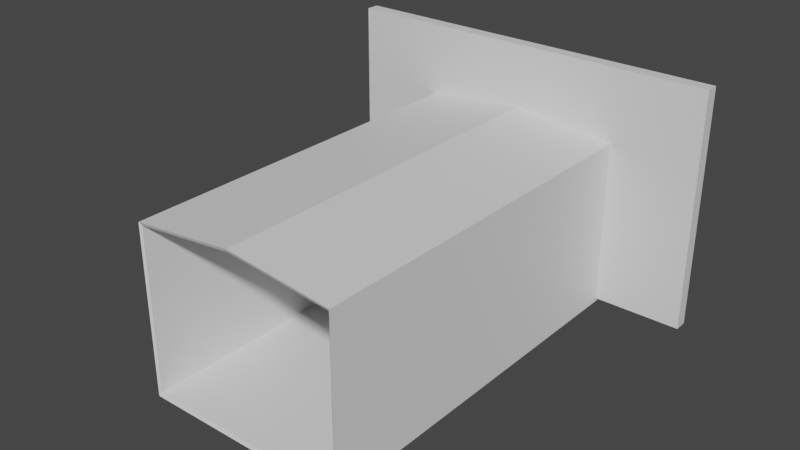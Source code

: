 # Source: Door.blend  (saved by Blender 3.4.6; exported with 4.5.12 LTS)
import bpy
from mathutils import Matrix  # noqa: F401  (used for matrix-valued properties, if any)

bpy.ops.wm.read_factory_settings(use_empty=True)
scene = bpy.context.scene
scene.name = 'Scene'

# ---- collections
col_collection = bpy.data.collections.new('Collection'); scene.collection.children.link(col_collection)

# ---- materials (node trees are filled in below, after node groups)
mat_material = bpy.data.materials.new('Material')
mat_material.alpha_threshold = 0.0
mat_material.use_transparent_shadow = False
mat_material.roughness = 0.5
mat_material.line_color = (0.0, 0.0, 0.0, 1.0)

# ---- material node trees
mat_material.use_nodes = True; mat_material.node_tree.nodes.clear()
_N = mat_material.node_tree.nodes; _L = mat_material.node_tree.links
n0 = _N.new('ShaderNodeOutputMaterial'); n0.name = 'Material Output'; n0.location = (300, 300)
n1 = _N.new('ShaderNodeBsdfPrincipled'); n1.name = 'Principled BSDF'; n1.location = (10, 300)
n1.distribution = 'GGX'
n1.subsurface_method = 'RANDOM_WALK_SKIN'
n1.inputs[3].default_value = 1.45
n1.inputs[27].default_value = (0.0, 0.0, 0.0, 1.0)
n1.inputs[28].default_value = 1.0
_L.new(n1.outputs[0], n0.inputs[0])
n0.is_active_output = True

# ---- world
world_world = bpy.data.worlds.new('World'); scene.world = world_world
world_world.use_nodes = True; world_world.node_tree.nodes.clear()
_N = world_world.node_tree.nodes; _L = world_world.node_tree.links
n0 = _N.new('ShaderNodeOutputWorld'); n0.name = 'World Output'; n0.location = (300, 300)
n1 = _N.new('ShaderNodeBackground'); n1.name = 'Background'; n1.location = (10, 300)
n1.inputs[0].default_value = (0.05088, 0.05088, 0.05088, 1.0)
_L.new(n1.outputs[0], n0.inputs[0])
n0.is_active_output = True
world_world.color = (0.05088, 0.05088, 0.05088)
world_world.use_sun_shadow = False
world_world.sun_shadow_jitter_overblur = 0.0

# ---- meshes
me_cube = bpy.data.meshes.new('Cube')
me_cube.from_pydata([(-1.0, 0.9323, -0.007677), (-1.0, 0.9323, 1.236), (-1.0, 1.0, -0.007677), (-1.0, 1.0, 1.236), (0.0, 1.0, 1.236), (0.0, 0.9323, 1.236), (-0.5296, 1.0, -0.007677), (-0.5296, 0.9323, 1.236), (-0.5296, 1.0, 1.236), (-0.5296, 0.9323, -0.007677), (-1.0, 0.9323, 0.8389), (-1.0, 1.0, 0.8389), (0.0, 0.9323, 0.8954), (0.0, 1.0, 0.8954), (-0.5296, 1.0, 0.8389), (-0.5296, 0.9323, 0.8389)], [], [(10, 1, 3, 11), (15, 7, 1, 10), (8, 3, 1, 7), (14, 8, 4, 13), (11, 3, 8, 14), (2, 6, 9, 0), (4, 8, 7, 5), (12, 5, 7, 15), (2, 11, 14, 6), (9, 15, 10, 0), (0, 10, 11, 2), (6, 14, 15, 9), (12, 15, 14, 13)])
_uv = me_cube.uv_layers.new(name='UVMap')
_uv.uv.foreach_set('vector', [0.5452, 0.0, 0.625, 0.0, 0.625, 0.25, 0.5452, 0.25, 0.5452, 0.9412, 0.625, 0.9412, 0.625, 1.0, 0.5452, 1.0, 0.8162, 0.5, 0.875, 0.5, 0.875, 0.75, 0.8162, 0.75, 0.5452, 0.3088, 0.625, 0.3088, 0.625, 0.375, 0.5565, 0.375, 0.5452, 0.25, 0.625, 0.25, 0.625, 0.3088, 0.5452, 0.3088, 0.125, 0.5, 0.1838, 0.5, 0.1838, 0.75, 0.125, 0.75, 0.75, 0.5, 0.8162, 0.5, 0.8162, 0.75, 0.75, 0.75, 0.5565, 0.875, 0.625, 0.875, 0.625, 0.9412, 0.5452, 0.9412, 0.375, 0.25, 0.5452, 0.25, 0.5452, 0.3088, 0.375, 0.3088, 0.375, 0.9412, 0.5452, 0.9412, 0.5452, 1.0, 0.375, 1.0, 0.375, 0.0, 0.5452, 0.0, 0.5452, 0.25, 0.375, 0.25, 0.1838, 0.5, 0.5452, 0.3088, 0.5452, 0.9412, 0.1838, 0.75, 0.5565, 0.875, 0.5452, 0.9412, 0.5452, 0.3088, 0.5565, 0.375])
me_cube.materials.append(mat_material)
me_cube.use_mirror_vertex_groups = False
me_cube.update()
me_cube_001 = bpy.data.meshes.new('Cube.001')
me_cube_001.from_pydata([(-0.5296, 0.9776, -0.007677), (0.0, 0.9776, 0.8954), (-0.5296, 0.9776, 0.8389), (0.0, 0.9776, -0.007677), (-0.5296, 0.9642, -0.007677), (0.0, 0.9642, 0.8954), (-0.5296, 0.9642, 0.8389), (0.0, 0.9642, -0.007677)], [], [(2, 1, 3, 0), (6, 4, 7, 5), (0, 3, 7, 4), (2, 0, 4, 6), (1, 2, 6, 5)])
_uv = me_cube_001.uv_layers.new(name='UVMap')
_uv.uv.foreach_set('vector', [0.0, 0.0, 0.0, 0.0, 0.0, 0.0, 0.0, 0.0, 0.0, 0.0, 0.0, 0.0, 0.0, 0.0, 0.0, 0.0, 0.0, 0.0, 0.0, 0.0, 0.0, 0.0, 0.0, 0.0, 0.0, 0.0, 0.0, 0.0, 0.0, 0.0, 0.0, 0.0, 0.0, 0.0, 0.0, 0.0, 0.0, 0.0, 0.0, 0.0])
me_cube_001.materials.append(mat_material)
me_cube_001.use_mirror_vertex_groups = False
me_cube_001.update()
me_cube_002 = bpy.data.meshes.new('Cube.002')
me_cube_002.from_pydata([(-0.5296, 1.037, -0.007677), (0.0, 1.037, 0.8954), (0.0, 1.037, -0.007677), (-0.5296, 1.037, 0.8389), (-0.5296, 0.0, -0.007677), (0.0, 0.0, 0.8954), (0.0, 0.0, -0.007677), (-0.5296, 0.0, 0.8389), (-0.5395, 1.045, -0.02405), (0.0, 1.045, 0.9128), (0.0, 1.045, -0.02405), (-0.5395, 1.045, 0.8542), (-0.5395, 0.0, -0.02405), (0.0, 0.0, 0.9128), (0.0, 0.0, -0.02405), (-0.5395, 0.0, 0.8542)], [], [(0, 4, 6, 2), (1, 5, 7, 3), (3, 7, 4, 0), (8, 10, 14, 12), (9, 11, 15, 13), (11, 8, 12, 15), (0, 2, 10, 8), (3, 0, 8, 11), (1, 3, 11, 9)])
_uv = me_cube_002.uv_layers.new(name='UVMap')
_uv.uv.foreach_set('vector', [0.0, 0.0, 0.0, 0.0, 0.0, 0.0, 0.0, 0.0, 0.0, 0.0, 0.0, 0.0, 0.0, 0.0, 0.0, 0.0, 0.0, 0.0, 0.0, 0.0, 0.0, 0.0, 0.0, 0.0, 0.0, 0.0, 0.0, 0.0, 0.0, 0.0, 0.0, 0.0, 0.0, 0.0, 0.0, 0.0, 0.0, 0.0, 0.0, 0.0, 0.0, 0.0, 0.0, 0.0, 0.0, 0.0, 0.0, 0.0, 0.0, 0.0, 0.0, 0.0, 0.0, 0.0, 0.0, 0.0, 0.0, 0.0, 0.0, 0.0, 0.0, 0.0, 0.0, 0.0, 0.0, 0.0, 0.0, 0.0, 0.0, 0.0, 0.0, 0.0])
me_cube_002.materials.append(mat_material)
me_cube_002.use_mirror_vertex_groups = False
me_cube_002.update()

# ---- objects
ob_cube = bpy.data.objects.new('Cube', me_cube)
ob_cube_001 = bpy.data.objects.new('Cube.001', me_cube_001)
ob_cube_002 = bpy.data.objects.new('Cube.002', me_cube_002)

# ---- transforms, parenting, visibility, modifiers, constraints
ob_cube.location = (0.0, 0.0, 0.0)
ob_cube.lock_rotations_4d = False
ob_cube.empty_display_type = 'ARROWS'
ob_cube.lineart.crease_threshold = 0.0
_m = ob_cube.modifiers.new('Mirror', 'MIRROR')
_m.use_clip = True
ob_cube_001.location = (0.0, 0.0, 0.0)
ob_cube_001.lock_rotations_4d = False
ob_cube_001.empty_display_type = 'ARROWS'
ob_cube_001.lineart.crease_threshold = 0.0
_m = ob_cube_001.modifiers.new('Mirror', 'MIRROR')
_m.use_clip = True
ob_cube_002.location = (0.0, 0.0, 0.0)
ob_cube_002.lock_rotations_4d = False
ob_cube_002.empty_display_type = 'ARROWS'
ob_cube_002.lineart.crease_threshold = 0.0
_m = ob_cube_002.modifiers.new('Mirror', 'MIRROR')
_m.use_axis = (True, True, False)
_m.use_clip = True

# ---- collection membership
col_collection.objects.link(ob_cube)
col_collection.objects.link(ob_cube_001)
col_collection.objects.link(ob_cube_002)

# ---- scene / render settings (as saved in the file)
scene.frame_start = 1; scene.frame_end = 250; scene.frame_set(1)
scene.render.engine = 'BLENDER_EEVEE_NEXT'
scene.cycles.sampling_pattern = 'TABULATED_SOBOL'
scene.cycles.use_light_tree = False
scene.view_settings.view_transform = 'Filmic'
bpy.context.view_layer.update()

# ---- added for rendering (the .blend has no active camera and no usable light): camera, sun
cam_auto = bpy.data.cameras.new('AutoCamera')
cam_auto.lens = 50.0
cam_auto.sensor_width = 36.0
cam_auto.clip_end = 1000.0
ob_auto_camera = bpy.data.objects.new('AutoCamera', cam_auto)
scene.collection.objects.link(ob_auto_camera)
ob_auto_camera.location = (2.91939, -3.50326, 2.94144)
ob_auto_camera.rotation_euler = (1.09748, -7.21219e-08, 0.694738)
scene.camera = ob_auto_camera
light_auto_sun = bpy.data.lights.new('AutoSun', 'SUN')
light_auto_sun.energy = 3.0
light_auto_sun.angle = 0.0523599
ob_auto_sun = bpy.data.objects.new('AutoSun', light_auto_sun)
scene.collection.objects.link(ob_auto_sun)
ob_auto_sun.rotation_euler = (0.872665, 0.174533, 0.523599)
bpy.context.view_layer.update()
